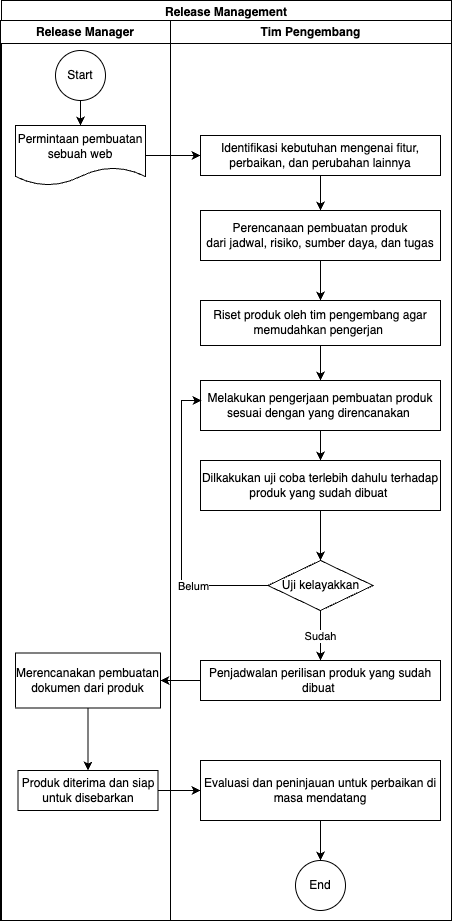

The diagram above was exported from draw.io. Its source (the exported page's mxGraphModel, read from the mxfile embedded in the PNG):
<mxGraphModel dx="1085" dy="560" grid="1" gridSize="10" guides="1" tooltips="1" connect="1" arrows="1" fold="1" page="1" pageScale="1" pageWidth="827" pageHeight="1169" math="0" shadow="0">
  <root>
    <mxCell id="0" />
    <mxCell id="1" parent="0" />
    <mxCell id="9qfrVbdmJNKBkTZw6nNK-2" value="Release Management" style="swimlane;whiteSpace=wrap;html=1;" parent="1" vertex="1">
      <mxGeometry x="160" y="140" width="450" height="920" as="geometry" />
    </mxCell>
    <mxCell id="9qfrVbdmJNKBkTZw6nNK-3" value="Release Manager" style="swimlane;whiteSpace=wrap;html=1;" parent="9qfrVbdmJNKBkTZw6nNK-2" vertex="1">
      <mxGeometry x="-1" y="20" width="170" height="900" as="geometry" />
    </mxCell>
    <mxCell id="CBC5UHS8EajfhnFjWsll-1" value="Permintaan pembuatan sebuah web" style="shape=document;whiteSpace=wrap;html=1;boundedLbl=1;" vertex="1" parent="9qfrVbdmJNKBkTZw6nNK-3">
      <mxGeometry x="15" y="105" width="130" height="60" as="geometry" />
    </mxCell>
    <mxCell id="CBC5UHS8EajfhnFjWsll-35" style="edgeStyle=orthogonalEdgeStyle;rounded=0;orthogonalLoop=1;jettySize=auto;html=1;" edge="1" parent="9qfrVbdmJNKBkTZw6nNK-3" source="CBC5UHS8EajfhnFjWsll-7" target="CBC5UHS8EajfhnFjWsll-22">
      <mxGeometry relative="1" as="geometry" />
    </mxCell>
    <mxCell id="CBC5UHS8EajfhnFjWsll-7" value="Merencanakan pembuatan dokumen dari produk" style="rounded=0;whiteSpace=wrap;html=1;" vertex="1" parent="9qfrVbdmJNKBkTZw6nNK-3">
      <mxGeometry x="15" y="632.5" width="145" height="55" as="geometry" />
    </mxCell>
    <mxCell id="CBC5UHS8EajfhnFjWsll-10" style="edgeStyle=orthogonalEdgeStyle;rounded=0;orthogonalLoop=1;jettySize=auto;html=1;" edge="1" parent="9qfrVbdmJNKBkTZw6nNK-3" source="CBC5UHS8EajfhnFjWsll-9" target="CBC5UHS8EajfhnFjWsll-1">
      <mxGeometry relative="1" as="geometry" />
    </mxCell>
    <mxCell id="CBC5UHS8EajfhnFjWsll-9" value="Start" style="ellipse;whiteSpace=wrap;html=1;aspect=fixed;" vertex="1" parent="9qfrVbdmJNKBkTZw6nNK-3">
      <mxGeometry x="55" y="30" width="50" height="50" as="geometry" />
    </mxCell>
    <mxCell id="CBC5UHS8EajfhnFjWsll-22" value="Produk diterima dan siap untuk disebarkan" style="rounded=0;whiteSpace=wrap;html=1;" vertex="1" parent="9qfrVbdmJNKBkTZw6nNK-3">
      <mxGeometry x="17.5" y="750" width="140" height="40" as="geometry" />
    </mxCell>
    <mxCell id="9qfrVbdmJNKBkTZw6nNK-6" value="Tim Pengembang" style="swimlane;whiteSpace=wrap;html=1;" parent="9qfrVbdmJNKBkTZw6nNK-2" vertex="1">
      <mxGeometry x="169" y="20" width="281" height="900" as="geometry" />
    </mxCell>
    <mxCell id="CBC5UHS8EajfhnFjWsll-32" style="edgeStyle=orthogonalEdgeStyle;rounded=0;orthogonalLoop=1;jettySize=auto;html=1;" edge="1" parent="9qfrVbdmJNKBkTZw6nNK-6" source="CBC5UHS8EajfhnFjWsll-4" target="CBC5UHS8EajfhnFjWsll-24">
      <mxGeometry relative="1" as="geometry" />
    </mxCell>
    <mxCell id="CBC5UHS8EajfhnFjWsll-4" value="Riset produk oleh tim pengembang agar memudahkan pengerjan&amp;nbsp;" style="rounded=0;whiteSpace=wrap;html=1;" vertex="1" parent="9qfrVbdmJNKBkTZw6nNK-6">
      <mxGeometry x="30" y="280" width="240" height="45" as="geometry" />
    </mxCell>
    <mxCell id="CBC5UHS8EajfhnFjWsll-28" style="edgeStyle=orthogonalEdgeStyle;rounded=0;orthogonalLoop=1;jettySize=auto;html=1;" edge="1" parent="9qfrVbdmJNKBkTZw6nNK-6" source="CBC5UHS8EajfhnFjWsll-6" target="CBC5UHS8EajfhnFjWsll-18">
      <mxGeometry relative="1" as="geometry" />
    </mxCell>
    <mxCell id="CBC5UHS8EajfhnFjWsll-34" value="Sudah" style="edgeLabel;html=1;align=center;verticalAlign=middle;resizable=0;points=[];" vertex="1" connectable="0" parent="CBC5UHS8EajfhnFjWsll-28">
      <mxGeometry x="0.0048" relative="1" as="geometry">
        <mxPoint as="offset" />
      </mxGeometry>
    </mxCell>
    <mxCell id="CBC5UHS8EajfhnFjWsll-6" value="Uji kelayakkan" style="rhombus;whiteSpace=wrap;html=1;" vertex="1" parent="9qfrVbdmJNKBkTZw6nNK-6">
      <mxGeometry x="97.5" y="540" width="105" height="50" as="geometry" />
    </mxCell>
    <mxCell id="CBC5UHS8EajfhnFjWsll-13" style="edgeStyle=orthogonalEdgeStyle;rounded=0;orthogonalLoop=1;jettySize=auto;html=1;" edge="1" parent="9qfrVbdmJNKBkTZw6nNK-6" source="CBC5UHS8EajfhnFjWsll-11" target="CBC5UHS8EajfhnFjWsll-4">
      <mxGeometry relative="1" as="geometry" />
    </mxCell>
    <mxCell id="CBC5UHS8EajfhnFjWsll-11" value="Perencanaan pembuatan produk dari&amp;nbsp;jadwal, risiko, sumber daya, dan tugas" style="rounded=0;whiteSpace=wrap;html=1;" vertex="1" parent="9qfrVbdmJNKBkTZw6nNK-6">
      <mxGeometry x="30" y="190" width="240" height="50" as="geometry" />
    </mxCell>
    <mxCell id="CBC5UHS8EajfhnFjWsll-18" value="Penjadwalan perilisan produk yang sudah dibuat&amp;nbsp;" style="rounded=0;whiteSpace=wrap;html=1;" vertex="1" parent="9qfrVbdmJNKBkTZw6nNK-6">
      <mxGeometry x="30" y="640" width="240" height="40" as="geometry" />
    </mxCell>
    <mxCell id="CBC5UHS8EajfhnFjWsll-31" style="edgeStyle=orthogonalEdgeStyle;rounded=0;orthogonalLoop=1;jettySize=auto;html=1;" edge="1" parent="9qfrVbdmJNKBkTZw6nNK-6" source="CBC5UHS8EajfhnFjWsll-21" target="CBC5UHS8EajfhnFjWsll-11">
      <mxGeometry relative="1" as="geometry" />
    </mxCell>
    <mxCell id="CBC5UHS8EajfhnFjWsll-21" value="Identifikasi kebutuhan mengenai fitur, perbaikan, dan perubahan lainnya" style="rounded=0;whiteSpace=wrap;html=1;" vertex="1" parent="9qfrVbdmJNKBkTZw6nNK-6">
      <mxGeometry x="30" y="115" width="240" height="40" as="geometry" />
    </mxCell>
    <mxCell id="CBC5UHS8EajfhnFjWsll-23" value="Evaluasi dan peninjauan untuk perbaikan di masa mendatang" style="rounded=0;whiteSpace=wrap;html=1;" vertex="1" parent="9qfrVbdmJNKBkTZw6nNK-6">
      <mxGeometry x="30" y="740" width="240" height="60" as="geometry" />
    </mxCell>
    <mxCell id="CBC5UHS8EajfhnFjWsll-40" style="edgeStyle=orthogonalEdgeStyle;rounded=0;orthogonalLoop=1;jettySize=auto;html=1;" edge="1" parent="9qfrVbdmJNKBkTZw6nNK-6" source="CBC5UHS8EajfhnFjWsll-24" target="CBC5UHS8EajfhnFjWsll-25">
      <mxGeometry relative="1" as="geometry" />
    </mxCell>
    <mxCell id="CBC5UHS8EajfhnFjWsll-24" value="Melakukan pengerjaan pembuatan produk sesuai dengan yang direncanakan&amp;nbsp;" style="rounded=0;whiteSpace=wrap;html=1;" vertex="1" parent="9qfrVbdmJNKBkTZw6nNK-6">
      <mxGeometry x="30" y="360" width="240" height="50" as="geometry" />
    </mxCell>
    <mxCell id="CBC5UHS8EajfhnFjWsll-27" style="edgeStyle=orthogonalEdgeStyle;rounded=0;orthogonalLoop=1;jettySize=auto;html=1;entryX=0.5;entryY=0;entryDx=0;entryDy=0;" edge="1" parent="9qfrVbdmJNKBkTZw6nNK-6" source="CBC5UHS8EajfhnFjWsll-25" target="CBC5UHS8EajfhnFjWsll-6">
      <mxGeometry relative="1" as="geometry" />
    </mxCell>
    <mxCell id="CBC5UHS8EajfhnFjWsll-25" value="Dilkakukan uji coba terlebih dahulu terhadap produk yang sudah dibuat&amp;nbsp;" style="rounded=0;whiteSpace=wrap;html=1;" vertex="1" parent="9qfrVbdmJNKBkTZw6nNK-6">
      <mxGeometry x="30" y="440" width="240" height="50" as="geometry" />
    </mxCell>
    <mxCell id="CBC5UHS8EajfhnFjWsll-26" style="edgeStyle=orthogonalEdgeStyle;rounded=0;orthogonalLoop=1;jettySize=auto;html=1;exitX=0;exitY=0.5;exitDx=0;exitDy=0;" edge="1" parent="9qfrVbdmJNKBkTZw6nNK-6" source="CBC5UHS8EajfhnFjWsll-6">
      <mxGeometry relative="1" as="geometry">
        <mxPoint x="31" y="380" as="targetPoint" />
        <Array as="points">
          <mxPoint x="11" y="565" />
          <mxPoint x="11" y="380" />
          <mxPoint x="30" y="380" />
        </Array>
      </mxGeometry>
    </mxCell>
    <mxCell id="CBC5UHS8EajfhnFjWsll-33" value="Belum" style="edgeLabel;html=1;align=center;verticalAlign=middle;resizable=0;points=[];" vertex="1" connectable="0" parent="CBC5UHS8EajfhnFjWsll-26">
      <mxGeometry x="-0.4899" y="1" relative="1" as="geometry">
        <mxPoint as="offset" />
      </mxGeometry>
    </mxCell>
    <mxCell id="CBC5UHS8EajfhnFjWsll-38" value="End" style="ellipse;whiteSpace=wrap;html=1;aspect=fixed;" vertex="1" parent="9qfrVbdmJNKBkTZw6nNK-6">
      <mxGeometry x="125" y="840" width="50" height="50" as="geometry" />
    </mxCell>
    <mxCell id="CBC5UHS8EajfhnFjWsll-37" style="edgeStyle=orthogonalEdgeStyle;rounded=0;orthogonalLoop=1;jettySize=auto;html=1;" edge="1" parent="9qfrVbdmJNKBkTZw6nNK-6" source="CBC5UHS8EajfhnFjWsll-23" target="CBC5UHS8EajfhnFjWsll-38">
      <mxGeometry relative="1" as="geometry">
        <mxPoint x="150" y="850" as="targetPoint" />
      </mxGeometry>
    </mxCell>
    <mxCell id="CBC5UHS8EajfhnFjWsll-29" style="edgeStyle=orthogonalEdgeStyle;rounded=0;orthogonalLoop=1;jettySize=auto;html=1;" edge="1" parent="9qfrVbdmJNKBkTZw6nNK-2" source="CBC5UHS8EajfhnFjWsll-18" target="CBC5UHS8EajfhnFjWsll-7">
      <mxGeometry relative="1" as="geometry" />
    </mxCell>
    <mxCell id="CBC5UHS8EajfhnFjWsll-36" style="edgeStyle=orthogonalEdgeStyle;rounded=0;orthogonalLoop=1;jettySize=auto;html=1;" edge="1" parent="9qfrVbdmJNKBkTZw6nNK-2" source="CBC5UHS8EajfhnFjWsll-22" target="CBC5UHS8EajfhnFjWsll-23">
      <mxGeometry relative="1" as="geometry" />
    </mxCell>
    <mxCell id="CBC5UHS8EajfhnFjWsll-39" style="edgeStyle=orthogonalEdgeStyle;rounded=0;orthogonalLoop=1;jettySize=auto;html=1;" edge="1" parent="9qfrVbdmJNKBkTZw6nNK-2" source="CBC5UHS8EajfhnFjWsll-1" target="CBC5UHS8EajfhnFjWsll-21">
      <mxGeometry relative="1" as="geometry" />
    </mxCell>
  </root>
</mxGraphModel>